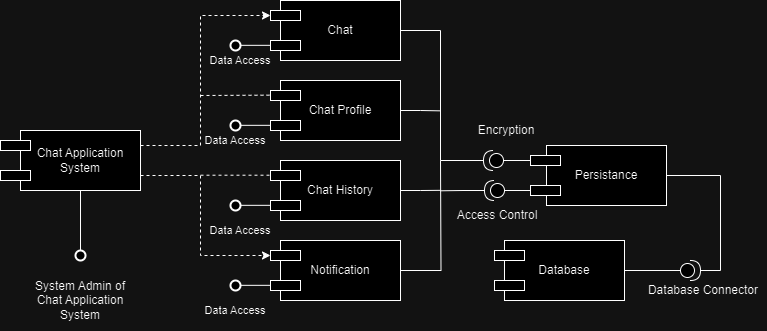

The diagram above was exported from draw.io. Its source (the exported page's mxGraphModel, read from the mxfile embedded in the PNG):
<mxGraphModel dx="2101" dy="648" grid="1" gridSize="10" guides="1" tooltips="1" connect="1" arrows="1" fold="1" page="1" pageScale="1" pageWidth="827" pageHeight="1169" math="0" shadow="0">
  <root>
    <mxCell id="0" />
    <mxCell id="1" parent="0" />
    <mxCell id="DNyCJ5z98argA1VYbuBe-1" value="Chat" style="rounded=0;whiteSpace=wrap;html=1;" parent="1" vertex="1">
      <mxGeometry x="200" y="30" width="120" height="60" as="geometry" />
    </mxCell>
    <mxCell id="DNyCJ5z98argA1VYbuBe-57" style="edgeStyle=orthogonalEdgeStyle;rounded=0;orthogonalLoop=1;jettySize=auto;html=1;exitX=1;exitY=0.5;exitDx=0;exitDy=0;endArrow=none;endFill=0;" parent="1" source="DNyCJ5z98argA1VYbuBe-2" edge="1">
      <mxGeometry relative="1" as="geometry">
        <mxPoint x="359.9999999999998" y="140.3529411764706" as="targetPoint" />
      </mxGeometry>
    </mxCell>
    <mxCell id="DNyCJ5z98argA1VYbuBe-2" value="Chat Profile" style="rounded=0;whiteSpace=wrap;html=1;" parent="1" vertex="1">
      <mxGeometry x="200" y="110" width="120" height="60" as="geometry" />
    </mxCell>
    <mxCell id="DNyCJ5z98argA1VYbuBe-58" style="edgeStyle=orthogonalEdgeStyle;rounded=0;orthogonalLoop=1;jettySize=auto;html=1;exitX=1;exitY=0.5;exitDx=0;exitDy=0;endArrow=none;endFill=0;" parent="1" source="DNyCJ5z98argA1VYbuBe-3" edge="1">
      <mxGeometry relative="1" as="geometry">
        <mxPoint x="360" y="219.82758620689663" as="targetPoint" />
      </mxGeometry>
    </mxCell>
    <mxCell id="DNyCJ5z98argA1VYbuBe-3" value="Chat History" style="rounded=0;whiteSpace=wrap;html=1;" parent="1" vertex="1">
      <mxGeometry x="200" y="190" width="120" height="60" as="geometry" />
    </mxCell>
    <mxCell id="DNyCJ5z98argA1VYbuBe-59" style="edgeStyle=orthogonalEdgeStyle;rounded=0;orthogonalLoop=1;jettySize=auto;html=1;exitX=1;exitY=0.5;exitDx=0;exitDy=0;endArrow=none;endFill=0;" parent="1" source="DNyCJ5z98argA1VYbuBe-4" edge="1">
      <mxGeometry relative="1" as="geometry">
        <mxPoint x="360" y="190" as="targetPoint" />
      </mxGeometry>
    </mxCell>
    <mxCell id="DNyCJ5z98argA1VYbuBe-4" value="Notification" style="rounded=0;whiteSpace=wrap;html=1;" parent="1" vertex="1">
      <mxGeometry x="200" y="270" width="120" height="60" as="geometry" />
    </mxCell>
    <mxCell id="DNyCJ5z98argA1VYbuBe-31" style="edgeStyle=orthogonalEdgeStyle;rounded=0;orthogonalLoop=1;jettySize=auto;html=1;exitX=1;exitY=0.25;exitDx=0;exitDy=0;entryX=0;entryY=0.5;entryDx=0;entryDy=0;dashed=1;" parent="1" source="DNyCJ5z98argA1VYbuBe-5" target="DNyCJ5z98argA1VYbuBe-14" edge="1">
      <mxGeometry relative="1" as="geometry">
        <Array as="points">
          <mxPoint x="120" y="175" />
          <mxPoint x="120" y="45" />
        </Array>
      </mxGeometry>
    </mxCell>
    <mxCell id="DNyCJ5z98argA1VYbuBe-35" style="edgeStyle=orthogonalEdgeStyle;rounded=0;orthogonalLoop=1;jettySize=auto;html=1;exitX=1;exitY=0.75;exitDx=0;exitDy=0;entryX=0;entryY=0.5;entryDx=0;entryDy=0;dashed=1;" parent="1" source="DNyCJ5z98argA1VYbuBe-5" target="DNyCJ5z98argA1VYbuBe-22" edge="1">
      <mxGeometry relative="1" as="geometry">
        <Array as="points">
          <mxPoint x="120" y="205" />
          <mxPoint x="120" y="285" />
        </Array>
      </mxGeometry>
    </mxCell>
    <mxCell id="DNyCJ5z98argA1VYbuBe-5" value="Chat Application System" style="rounded=0;whiteSpace=wrap;html=1;" parent="1" vertex="1">
      <mxGeometry x="-60" y="160" width="120" height="60" as="geometry" />
    </mxCell>
    <mxCell id="DNyCJ5z98argA1VYbuBe-6" value="Persistance" style="rounded=0;whiteSpace=wrap;html=1;" parent="1" vertex="1">
      <mxGeometry x="466" y="175" width="120" height="60" as="geometry" />
    </mxCell>
    <mxCell id="DNyCJ5z98argA1VYbuBe-7" value="Database" style="rounded=0;whiteSpace=wrap;html=1;" parent="1" vertex="1">
      <mxGeometry x="424" y="270" width="120" height="60" as="geometry" />
    </mxCell>
    <mxCell id="DNyCJ5z98argA1VYbuBe-10" value="" style="rounded=0;whiteSpace=wrap;html=1;" parent="1" vertex="1">
      <mxGeometry x="-80" y="170" width="30" height="10" as="geometry" />
    </mxCell>
    <mxCell id="DNyCJ5z98argA1VYbuBe-13" value="" style="rounded=0;whiteSpace=wrap;html=1;" parent="1" vertex="1">
      <mxGeometry x="-80" y="200" width="30" height="10" as="geometry" />
    </mxCell>
    <mxCell id="DNyCJ5z98argA1VYbuBe-14" value="" style="rounded=0;whiteSpace=wrap;html=1;" parent="1" vertex="1">
      <mxGeometry x="190" y="40" width="30" height="10" as="geometry" />
    </mxCell>
    <mxCell id="DNyCJ5z98argA1VYbuBe-15" value="" style="rounded=0;whiteSpace=wrap;html=1;" parent="1" vertex="1">
      <mxGeometry x="190" y="70" width="30" height="10" as="geometry" />
    </mxCell>
    <mxCell id="DNyCJ5z98argA1VYbuBe-16" value="" style="rounded=0;whiteSpace=wrap;html=1;" parent="1" vertex="1">
      <mxGeometry x="190" y="120" width="30" height="10" as="geometry" />
    </mxCell>
    <mxCell id="DNyCJ5z98argA1VYbuBe-18" value="" style="rounded=0;whiteSpace=wrap;html=1;" parent="1" vertex="1">
      <mxGeometry x="190" y="150" width="30" height="10" as="geometry" />
    </mxCell>
    <mxCell id="DNyCJ5z98argA1VYbuBe-19" value="" style="rounded=0;whiteSpace=wrap;html=1;" parent="1" vertex="1">
      <mxGeometry x="190" y="200" width="30" height="10" as="geometry" />
    </mxCell>
    <mxCell id="DNyCJ5z98argA1VYbuBe-20" value="" style="rounded=0;whiteSpace=wrap;html=1;" parent="1" vertex="1">
      <mxGeometry x="190" y="230" width="30" height="10" as="geometry" />
    </mxCell>
    <mxCell id="DNyCJ5z98argA1VYbuBe-21" value="" style="rounded=0;whiteSpace=wrap;html=1;" parent="1" vertex="1">
      <mxGeometry x="190" y="310" width="30" height="10" as="geometry" />
    </mxCell>
    <mxCell id="DNyCJ5z98argA1VYbuBe-22" value="" style="rounded=0;whiteSpace=wrap;html=1;" parent="1" vertex="1">
      <mxGeometry x="190" y="280" width="30" height="10" as="geometry" />
    </mxCell>
    <mxCell id="DNyCJ5z98argA1VYbuBe-23" value="" style="rounded=0;whiteSpace=wrap;html=1;" parent="1" vertex="1">
      <mxGeometry x="414" y="280" width="30" height="10" as="geometry" />
    </mxCell>
    <mxCell id="DNyCJ5z98argA1VYbuBe-24" value="" style="rounded=0;whiteSpace=wrap;html=1;" parent="1" vertex="1">
      <mxGeometry x="414" y="310" width="30" height="10" as="geometry" />
    </mxCell>
    <mxCell id="DNyCJ5z98argA1VYbuBe-25" value="" style="rounded=0;whiteSpace=wrap;html=1;" parent="1" vertex="1">
      <mxGeometry x="450" y="185" width="30" height="10" as="geometry" />
    </mxCell>
    <mxCell id="DNyCJ5z98argA1VYbuBe-26" value="" style="rounded=0;whiteSpace=wrap;html=1;" parent="1" vertex="1">
      <mxGeometry x="450" y="215" width="30" height="10" as="geometry" />
    </mxCell>
    <mxCell id="DNyCJ5z98argA1VYbuBe-27" value="" style="endArrow=none;html=1;rounded=0;" parent="1" source="DNyCJ5z98argA1VYbuBe-29" edge="1">
      <mxGeometry width="50" height="50" relative="1" as="geometry">
        <mxPoint y="280" as="sourcePoint" />
        <mxPoint y="220" as="targetPoint" />
      </mxGeometry>
    </mxCell>
    <mxCell id="DNyCJ5z98argA1VYbuBe-30" value="" style="endArrow=none;html=1;rounded=0;" parent="1" target="DNyCJ5z98argA1VYbuBe-29" edge="1">
      <mxGeometry width="50" height="50" relative="1" as="geometry">
        <mxPoint y="280" as="sourcePoint" />
        <mxPoint y="220" as="targetPoint" />
      </mxGeometry>
    </mxCell>
    <mxCell id="DNyCJ5z98argA1VYbuBe-29" value="" style="strokeWidth=2;html=1;shape=mxgraph.flowchart.start_2;whiteSpace=wrap;" parent="1" vertex="1">
      <mxGeometry x="-5" y="280" width="10" height="10" as="geometry" />
    </mxCell>
    <mxCell id="DNyCJ5z98argA1VYbuBe-33" value="" style="endArrow=none;html=1;rounded=0;entryX=0;entryY=1;entryDx=0;entryDy=0;dashed=1;" parent="1" edge="1">
      <mxGeometry width="50" height="50" relative="1" as="geometry">
        <mxPoint x="120" y="125" as="sourcePoint" />
        <mxPoint x="190" y="124.66" as="targetPoint" />
      </mxGeometry>
    </mxCell>
    <mxCell id="DNyCJ5z98argA1VYbuBe-37" value="" style="endArrow=none;dashed=1;html=1;rounded=0;entryX=0;entryY=1;entryDx=0;entryDy=0;" parent="1" edge="1">
      <mxGeometry width="50" height="50" relative="1" as="geometry">
        <mxPoint x="120" y="204.71" as="sourcePoint" />
        <mxPoint x="190" y="204.71" as="targetPoint" />
      </mxGeometry>
    </mxCell>
    <mxCell id="DNyCJ5z98argA1VYbuBe-38" value="" style="endArrow=none;html=1;rounded=0;" parent="1" edge="1">
      <mxGeometry width="50" height="50" relative="1" as="geometry">
        <mxPoint x="160" y="74.83" as="sourcePoint" />
        <mxPoint x="190" y="74.83" as="targetPoint" />
      </mxGeometry>
    </mxCell>
    <mxCell id="DNyCJ5z98argA1VYbuBe-39" value="" style="strokeWidth=2;html=1;shape=mxgraph.flowchart.start_2;whiteSpace=wrap;" parent="1" vertex="1">
      <mxGeometry x="150" y="70" width="10" height="10" as="geometry" />
    </mxCell>
    <mxCell id="DNyCJ5z98argA1VYbuBe-40" value="" style="endArrow=none;html=1;rounded=0;" parent="1" edge="1">
      <mxGeometry width="50" height="50" relative="1" as="geometry">
        <mxPoint x="160" y="154.82999999999998" as="sourcePoint" />
        <mxPoint x="190" y="154.82999999999998" as="targetPoint" />
      </mxGeometry>
    </mxCell>
    <mxCell id="DNyCJ5z98argA1VYbuBe-41" value="" style="strokeWidth=2;html=1;shape=mxgraph.flowchart.start_2;whiteSpace=wrap;" parent="1" vertex="1">
      <mxGeometry x="150" y="150" width="10" height="10" as="geometry" />
    </mxCell>
    <mxCell id="DNyCJ5z98argA1VYbuBe-42" value="" style="endArrow=none;html=1;rounded=0;" parent="1" edge="1">
      <mxGeometry width="50" height="50" relative="1" as="geometry">
        <mxPoint x="160" y="234.82999999999998" as="sourcePoint" />
        <mxPoint x="190" y="234.82999999999998" as="targetPoint" />
      </mxGeometry>
    </mxCell>
    <mxCell id="DNyCJ5z98argA1VYbuBe-43" value="" style="strokeWidth=2;html=1;shape=mxgraph.flowchart.start_2;whiteSpace=wrap;" parent="1" vertex="1">
      <mxGeometry x="150" y="230" width="10" height="10" as="geometry" />
    </mxCell>
    <mxCell id="DNyCJ5z98argA1VYbuBe-44" value="" style="endArrow=none;html=1;rounded=0;" parent="1" edge="1">
      <mxGeometry width="50" height="50" relative="1" as="geometry">
        <mxPoint x="160" y="314.83" as="sourcePoint" />
        <mxPoint x="190" y="314.83" as="targetPoint" />
      </mxGeometry>
    </mxCell>
    <mxCell id="DNyCJ5z98argA1VYbuBe-45" value="" style="strokeWidth=2;html=1;shape=mxgraph.flowchart.start_2;whiteSpace=wrap;" parent="1" vertex="1">
      <mxGeometry x="150" y="310" width="10" height="10" as="geometry" />
    </mxCell>
    <mxCell id="DNyCJ5z98argA1VYbuBe-49" style="edgeStyle=orthogonalEdgeStyle;rounded=0;orthogonalLoop=1;jettySize=auto;html=1;exitX=1;exitY=0.5;exitDx=0;exitDy=0;exitPerimeter=0;entryX=1;entryY=0.5;entryDx=0;entryDy=0;endArrow=none;endFill=0;" parent="1" source="DNyCJ5z98argA1VYbuBe-47" target="DNyCJ5z98argA1VYbuBe-6" edge="1">
      <mxGeometry relative="1" as="geometry" />
    </mxCell>
    <mxCell id="DNyCJ5z98argA1VYbuBe-47" value="" style="shape=providedRequiredInterface;html=1;verticalLabelPosition=bottom;sketch=0;" parent="1" vertex="1">
      <mxGeometry x="600" y="290" width="20" height="20" as="geometry" />
    </mxCell>
    <mxCell id="DNyCJ5z98argA1VYbuBe-48" style="edgeStyle=orthogonalEdgeStyle;rounded=0;orthogonalLoop=1;jettySize=auto;html=1;exitX=1;exitY=0.5;exitDx=0;exitDy=0;entryX=0;entryY=0.5;entryDx=0;entryDy=0;entryPerimeter=0;endArrow=none;endFill=0;" parent="1" source="DNyCJ5z98argA1VYbuBe-7" target="DNyCJ5z98argA1VYbuBe-47" edge="1">
      <mxGeometry relative="1" as="geometry" />
    </mxCell>
    <mxCell id="DNyCJ5z98argA1VYbuBe-60" style="edgeStyle=orthogonalEdgeStyle;rounded=0;orthogonalLoop=1;jettySize=auto;html=1;exitX=1;exitY=0.5;exitDx=0;exitDy=0;exitPerimeter=0;endArrow=none;endFill=0;" parent="1" source="DNyCJ5z98argA1VYbuBe-50" edge="1">
      <mxGeometry relative="1" as="geometry">
        <mxPoint x="360" y="220.28571428571433" as="targetPoint" />
      </mxGeometry>
    </mxCell>
    <mxCell id="DNyCJ5z98argA1VYbuBe-50" value="" style="shape=providedRequiredInterface;html=1;verticalLabelPosition=bottom;sketch=0;direction=west;" parent="1" vertex="1">
      <mxGeometry x="404" y="210" width="20" height="20" as="geometry" />
    </mxCell>
    <mxCell id="DNyCJ5z98argA1VYbuBe-52" value="" style="shape=providedRequiredInterface;html=1;verticalLabelPosition=bottom;sketch=0;direction=west;" parent="1" vertex="1">
      <mxGeometry x="403" y="180" width="20" height="20" as="geometry" />
    </mxCell>
    <mxCell id="DNyCJ5z98argA1VYbuBe-53" style="edgeStyle=orthogonalEdgeStyle;rounded=0;orthogonalLoop=1;jettySize=auto;html=1;exitX=0;exitY=0.5;exitDx=0;exitDy=0;entryX=0;entryY=0.5;entryDx=0;entryDy=0;entryPerimeter=0;endArrow=none;endFill=0;" parent="1" source="DNyCJ5z98argA1VYbuBe-25" target="DNyCJ5z98argA1VYbuBe-52" edge="1">
      <mxGeometry relative="1" as="geometry" />
    </mxCell>
    <mxCell id="DNyCJ5z98argA1VYbuBe-55" style="edgeStyle=orthogonalEdgeStyle;rounded=0;orthogonalLoop=1;jettySize=auto;html=1;exitX=0;exitY=0.5;exitDx=0;exitDy=0;entryX=0;entryY=0.5;entryDx=0;entryDy=0;entryPerimeter=0;endArrow=none;endFill=0;" parent="1" source="DNyCJ5z98argA1VYbuBe-26" target="DNyCJ5z98argA1VYbuBe-50" edge="1">
      <mxGeometry relative="1" as="geometry" />
    </mxCell>
    <mxCell id="DNyCJ5z98argA1VYbuBe-56" style="edgeStyle=orthogonalEdgeStyle;rounded=0;orthogonalLoop=1;jettySize=auto;html=1;exitX=1;exitY=0.5;exitDx=0;exitDy=0;entryX=1;entryY=0.5;entryDx=0;entryDy=0;entryPerimeter=0;endArrow=none;endFill=0;" parent="1" source="DNyCJ5z98argA1VYbuBe-1" target="DNyCJ5z98argA1VYbuBe-52" edge="1">
      <mxGeometry relative="1" as="geometry">
        <Array as="points">
          <mxPoint x="360" y="60" />
          <mxPoint x="360" y="190" />
        </Array>
      </mxGeometry>
    </mxCell>
    <mxCell id="DNyCJ5z98argA1VYbuBe-61" value="&lt;font style=&quot;font-size: 11px;&quot;&gt;Data Access&lt;/font&gt;" style="text;html=1;strokeColor=none;fillColor=none;align=center;verticalAlign=middle;whiteSpace=wrap;rounded=0;" parent="1" vertex="1">
      <mxGeometry x="120" y="80" width="80" height="20" as="geometry" />
    </mxCell>
    <mxCell id="DNyCJ5z98argA1VYbuBe-62" value="&lt;font style=&quot;font-size: 11px;&quot;&gt;Data Access&lt;/font&gt;" style="text;html=1;strokeColor=none;fillColor=none;align=center;verticalAlign=middle;whiteSpace=wrap;rounded=0;" parent="1" vertex="1">
      <mxGeometry x="115" y="160" width="80" height="20" as="geometry" />
    </mxCell>
    <mxCell id="DNyCJ5z98argA1VYbuBe-63" value="&lt;font style=&quot;font-size: 11px;&quot;&gt;Data Access&lt;/font&gt;" style="text;html=1;strokeColor=none;fillColor=none;align=center;verticalAlign=middle;whiteSpace=wrap;rounded=0;" parent="1" vertex="1">
      <mxGeometry x="120" y="250" width="80" height="20" as="geometry" />
    </mxCell>
    <mxCell id="DNyCJ5z98argA1VYbuBe-64" value="&lt;font style=&quot;font-size: 11px;&quot;&gt;Data Access&lt;/font&gt;" style="text;html=1;strokeColor=none;fillColor=none;align=center;verticalAlign=middle;whiteSpace=wrap;rounded=0;" parent="1" vertex="1">
      <mxGeometry x="115" y="330" width="80" height="20" as="geometry" />
    </mxCell>
    <mxCell id="DNyCJ5z98argA1VYbuBe-65" value="Encryption" style="text;html=1;strokeColor=none;fillColor=none;align=center;verticalAlign=middle;whiteSpace=wrap;rounded=0;" parent="1" vertex="1">
      <mxGeometry x="386" y="150" width="80" height="20" as="geometry" />
    </mxCell>
    <mxCell id="DNyCJ5z98argA1VYbuBe-66" value="Access Control" style="text;html=1;strokeColor=none;fillColor=none;align=center;verticalAlign=middle;whiteSpace=wrap;rounded=0;" parent="1" vertex="1">
      <mxGeometry x="374" y="235" width="86" height="20" as="geometry" />
    </mxCell>
    <mxCell id="DNyCJ5z98argA1VYbuBe-69" value="Database Connector" style="text;html=1;strokeColor=none;fillColor=none;align=center;verticalAlign=middle;whiteSpace=wrap;rounded=0;" parent="1" vertex="1">
      <mxGeometry x="560" y="310" width="126" height="20" as="geometry" />
    </mxCell>
    <mxCell id="DNyCJ5z98argA1VYbuBe-73" value="System Admin of Chat Application System" style="text;html=1;strokeColor=none;fillColor=none;align=center;verticalAlign=middle;whiteSpace=wrap;rounded=0;" parent="1" vertex="1">
      <mxGeometry x="-50" y="300" width="100" height="60" as="geometry" />
    </mxCell>
  </root>
</mxGraphModel>